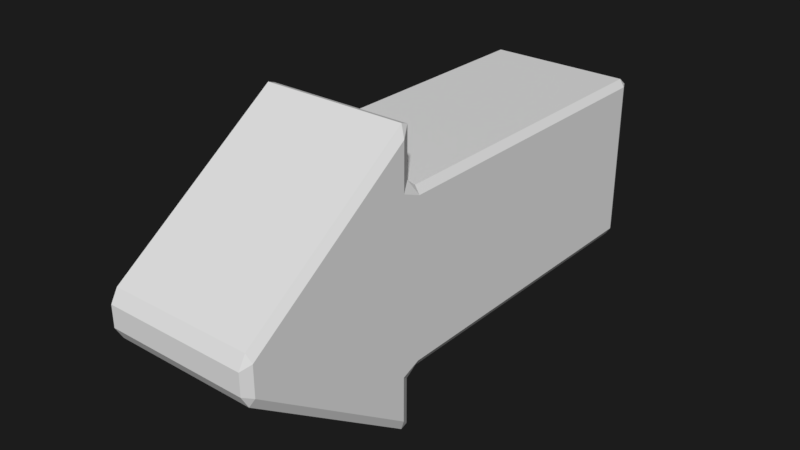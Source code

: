 # Source: arrow.blend  (saved by Blender 2.79.0; exported with 4.5.12 LTS)
import bpy
from mathutils import Matrix  # noqa: F401  (used for matrix-valued properties, if any)

bpy.ops.wm.read_factory_settings(use_empty=True)
scene = bpy.context.scene
scene.name = 'Scene'

# ---- collections
col_collection_1 = bpy.data.collections.new('Collection 1'); scene.collection.children.link(col_collection_1)

# ---- materials (node trees are filled in below, after node groups)
mat_white = bpy.data.materials.new('white')
mat_white.alpha_threshold = 0.0
mat_white.use_transparent_shadow = False
mat_white.roughness = 0.5
mat_white.specular_intensity = 1.0

# ---- material node trees

# ---- world
world_world = bpy.data.worlds.new('World'); scene.world = world_world
world_world.color = (0.01164, 0.01164, 0.01164)
world_world.use_sun_shadow = False
world_world.sun_shadow_jitter_overblur = 0.0
world_world.cycles.sampling_method = 'MANUAL'

# ---- meshes
me_cube = bpy.data.meshes.new('Cube')
me_cube.from_pydata([(-0.07051, 0.007026, 0.02453), (-0.07515, 0.009347, 0.01625), (-0.07051, 1.977e-05, 0.01218), (-0.07515, 0.009347, -0.01293), (-0.07051, 0.007026, -0.02121), (-0.07051, 1.977e-05, -0.008856), (0.07515, 0.009347, 0.01625), (0.07051, 0.007026, 0.02453), (0.07051, 1.977e-05, 0.01218), (0.07051, 1.977e-05, -0.008856), (0.07051, 0.007026, -0.02121), (0.07515, 0.009347, -0.01293), (-0.07515, 0.009347, -0.005782), (-0.07051, 1.977e-05, -0.005782), (-0.07051, 1.977e-05, 0.009102), (-0.07515, 0.009347, 0.009102), (-0.07515, 0.5064, 0.07849), (-0.07051, 0.5064, 0.08593), (-0.07051, 0.5157, 0.07849), (-0.07515, 0.5064, 0.009102), (-0.07051, 0.5157, 0.009102), (-0.07051, 0.5157, -0.005782), (-0.07515, 0.5064, -0.005782), (-0.07515, 0.5064, -0.07517), (-0.07051, 0.5157, -0.07517), (-0.07051, 0.5064, -0.08261), (0.07515, 0.009347, 0.009102), (0.07051, 1.977e-05, 0.009102), (0.07051, 1.977e-05, -0.005782), (0.07515, 0.009347, -0.005782), (0.07515, 0.5064, -0.07517), (0.07051, 0.5064, -0.08261), (0.07051, 0.5157, -0.07517), (0.07515, 0.5064, -0.005782), (0.07051, 0.5157, -0.005782), (0.07051, 0.5157, 0.009102), (0.07515, 0.5064, 0.009102), (0.07515, 0.5064, 0.07849), (0.07051, 0.5157, 0.07849), (0.07051, 0.5064, 0.08593), (-0.07051, 0.175, 0.1423), (-0.07051, 0.182, 0.1398), (-0.07515, 0.1727, 0.1308), (-0.07515, 0.1727, -0.1275), (-0.07051, 0.182, -0.1365), (-0.07051, 0.175, -0.139), (0.07051, 0.175, -0.139), (0.07051, 0.182, -0.1365), (0.07515, 0.1727, -0.1275), (0.07515, 0.1727, 0.1308), (0.07051, 0.182, 0.1398), (0.07051, 0.175, 0.1423), (0.07051, 0.182, -0.09005), (0.07051, 0.1914, -0.08261), (0.07515, 0.1914, -0.07517), (0.07515, 0.1727, -0.08261), (0.07515, 0.1727, -0.005782), (0.07515, 0.1914, -0.005782), (0.07515, 0.1914, 0.009102), (0.07515, 0.1727, 0.009102), (0.07051, 0.182, 0.09337), (0.07515, 0.1727, 0.08593), (0.07515, 0.1914, 0.07849), (0.07051, 0.1914, 0.08593), (-0.07051, 0.182, 0.09337), (-0.07051, 0.1914, 0.08593), (-0.07515, 0.1914, 0.07849), (-0.07515, 0.1727, 0.08593), (-0.07515, 0.1727, 0.009102), (-0.07515, 0.1914, 0.009102), (-0.07515, 0.1914, -0.005782), (-0.07515, 0.1727, -0.005782), (-0.07051, 0.182, -0.09005), (-0.07515, 0.1727, -0.08261), (-0.07515, 0.1914, -0.07517), (-0.07051, 0.1914, -0.08261), (0.07051, 0.1914, -0.08261), (0.07051, 0.21, -0.08261), (0.07515, 0.21, -0.07517), (0.07515, 0.1914, -0.07517), (0.07515, 0.1914, -0.005782), (0.07515, 0.21, -0.005782), (0.07515, 0.21, 0.009102), (0.07515, 0.1914, 0.009102), (0.07051, 0.1914, 0.08593), (0.07515, 0.1914, 0.07849), (0.07515, 0.21, 0.07849), (0.07051, 0.21, 0.08593), (-0.07051, 0.1914, 0.08593), (-0.07051, 0.21, 0.08593), (-0.07515, 0.21, 0.07849), (-0.07515, 0.1914, 0.07849), (-0.07515, 0.1914, 0.009102), (-0.07515, 0.21, 0.009102), (-0.07515, 0.21, -0.005782), (-0.07515, 0.1914, -0.005782), (-0.07051, 0.1914, -0.08261), (-0.07515, 0.1914, -0.07517), (-0.07515, 0.21, -0.07517), (-0.07051, 0.21, -0.08261)], [], [(54, 79, 80, 57), (96, 76, 53, 75), (25, 31, 77, 99), (39, 17, 89, 87), (67, 68, 15, 1, 42), (66, 91, 92, 69), (82, 36, 37, 86), (64, 41, 50, 60), (52, 47, 44, 72), (35, 20, 18, 38), (32, 24, 21, 34), (12, 71, 73, 43, 3), (55, 56, 29, 11, 48), (90, 16, 19, 93), (26, 59, 61, 49, 6), (8, 2, 14, 27), (5, 9, 28, 13), (4, 45, 46, 10), (70, 95, 97, 74), (84, 88, 65, 63), (58, 83, 85, 62), (94, 22, 23, 98), (78, 30, 33, 81), (0, 1, 2), (3, 4, 5), (6, 7, 8), (9, 10, 11), (12, 13, 14, 15), (16, 17, 18), (19, 20, 21, 22), (23, 24, 25), (26, 27, 28, 29), (30, 31, 32), (33, 34, 35, 36), (37, 38, 39), (40, 41, 42), (43, 44, 45), (46, 47, 48), (49, 50, 51), (52, 53, 54, 55), (56, 57, 58, 59), (60, 61, 62, 63), (64, 65, 66, 67), (68, 69, 70, 71), (72, 73, 74, 75), (76, 77, 78, 79), (80, 81, 82, 83), (84, 85, 86, 87), (88, 89, 90, 91), (92, 93, 94, 95), (96, 97, 98, 99), (45, 4, 3, 43), (9, 5, 4, 10), (48, 11, 10, 46), (51, 7, 6, 49), (2, 8, 7, 0), (5, 13, 12, 3), (14, 2, 1, 15), (18, 20, 19, 16), (21, 24, 23, 22), (8, 27, 26, 6), (28, 9, 11, 29), (32, 34, 33, 30), (35, 38, 37, 36), (24, 32, 31, 25), (20, 35, 34, 21), (17, 39, 38, 18), (27, 14, 13, 28), (59, 26, 29, 56), (71, 12, 15, 68), (0, 40, 42, 1), (52, 72, 75, 53), (64, 60, 63, 65), (79, 54, 53, 76), (83, 58, 57, 80), (84, 63, 62, 85), (91, 66, 65, 88), (95, 70, 69, 92), (96, 75, 74, 97), (70, 74, 73, 71), (66, 69, 68, 67), (41, 64, 67, 42), (58, 62, 61, 59), (54, 57, 56, 55), (47, 52, 55, 48), (50, 41, 40, 51), (60, 50, 49, 61), (44, 47, 46, 45), (72, 44, 43, 73), (30, 78, 77, 31), (36, 82, 81, 33), (39, 87, 86, 37), (16, 90, 89, 17), (22, 94, 93, 19), (25, 99, 98, 23), (94, 98, 97, 95), (90, 93, 92, 91), (82, 86, 85, 83), (78, 81, 80, 79), (88, 84, 87, 89), (76, 96, 99, 77), (7, 51, 40, 0)])
me_cube.materials.append(mat_white)
me_cube.use_remesh_preserve_volume = False
me_cube.use_remesh_preserve_attributes = False
me_cube.use_mirror_vertex_groups = False
me_cube.update()

# ---- objects
ob_arrow = bpy.data.objects.new('arrow', me_cube)

# ---- transforms, parenting, visibility, modifiers, constraints
ob_arrow.location = (0.0, 0.0, 0.0)
ob_arrow.lineart.crease_threshold = 0.0

# ---- collection membership
col_collection_1.objects.link(ob_arrow)

# ---- scene / render settings (as saved in the file)
scene.frame_start = 1; scene.frame_end = 30; scene.frame_set(18)
scene.render.engine = 'BLENDER_EEVEE_NEXT'
scene.render.dither_intensity = 0.0
scene.cycles.use_denoising = False
scene.cycles.samples = 300
scene.cycles.sampling_pattern = 'TABULATED_SOBOL'
scene.cycles.use_adaptive_sampling = False
scene.cycles.use_light_tree = False
scene.cycles.blur_glossy = 0.0
scene.cycles.sample_clamp_indirect = 0.0
scene.view_settings.view_transform = 'Standard'
bpy.context.view_layer.update()

# ---- added for rendering (the .blend has no active camera and no usable light): camera, sun
cam_auto = bpy.data.cameras.new('AutoCamera')
cam_auto.lens = 50.0
cam_auto.sensor_width = 36.0
cam_auto.clip_end = 1000.0
ob_auto_camera = bpy.data.objects.new('AutoCamera', cam_auto)
scene.collection.objects.link(ob_auto_camera)
ob_auto_camera.location = (0.561045, -0.415371, 0.450496)
ob_auto_camera.rotation_euler = (1.09748, -7.21219e-08, 0.694738)
scene.camera = ob_auto_camera
light_auto_sun = bpy.data.lights.new('AutoSun', 'SUN')
light_auto_sun.energy = 3.0
light_auto_sun.angle = 0.0523599
ob_auto_sun = bpy.data.objects.new('AutoSun', light_auto_sun)
scene.collection.objects.link(ob_auto_sun)
ob_auto_sun.rotation_euler = (0.872665, 0.174533, 0.523599)
bpy.context.view_layer.update()
